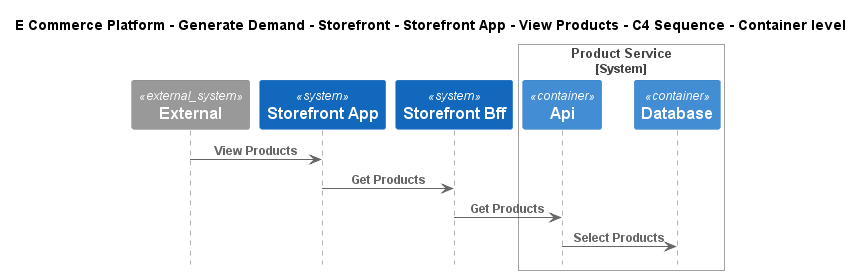

The diagram above was rendered by PlantUML. Its source (embedded in the PNG):
@startuml
!include ..\..\..\..\..\..\..\.c4s\C4_Sequence.puml

title E Commerce Platform - Generate Demand - Storefront - Storefront App - View Products - C4 Sequence - Container level

System_Ext(C4InterFlow.SoftwareSystems.ExternalSystem, "External", "")
System(ECommercePlatform.GenerateDemand.Storefront.SoftwareSystems.StorefrontApp, "Storefront App", "")
System(ECommercePlatform.GenerateDemand.Storefront.SoftwareSystems.StorefrontBff, "Storefront Bff", "")

System_Boundary(ECommercePlatform.CreateProduct.ProductInformationManagement.SoftwareSystems.ProductService, "Product Service")
    Container(ECommercePlatform.CreateProduct.ProductInformationManagement.SoftwareSystems.ProductService.Containers.Api, "Api", "", "")
    Container(ECommercePlatform.CreateProduct.ProductInformationManagement.SoftwareSystems.ProductService.Containers.Database, "Database", "", "")
Boundary_End()

Rel(C4InterFlow.SoftwareSystems.ExternalSystem, ECommercePlatform.GenerateDemand.Storefront.SoftwareSystems.StorefrontApp, "View Products")
Rel(ECommercePlatform.GenerateDemand.Storefront.SoftwareSystems.StorefrontApp, ECommercePlatform.GenerateDemand.Storefront.SoftwareSystems.StorefrontBff, "Get Products")
Rel(ECommercePlatform.GenerateDemand.Storefront.SoftwareSystems.StorefrontBff, ECommercePlatform.CreateProduct.ProductInformationManagement.SoftwareSystems.ProductService.Containers.Api, "Get Products")
Rel(ECommercePlatform.CreateProduct.ProductInformationManagement.SoftwareSystems.ProductService.Containers.Api, ECommercePlatform.CreateProduct.ProductInformationManagement.SoftwareSystems.ProductService.Containers.Database, "Select Products")


@enduml